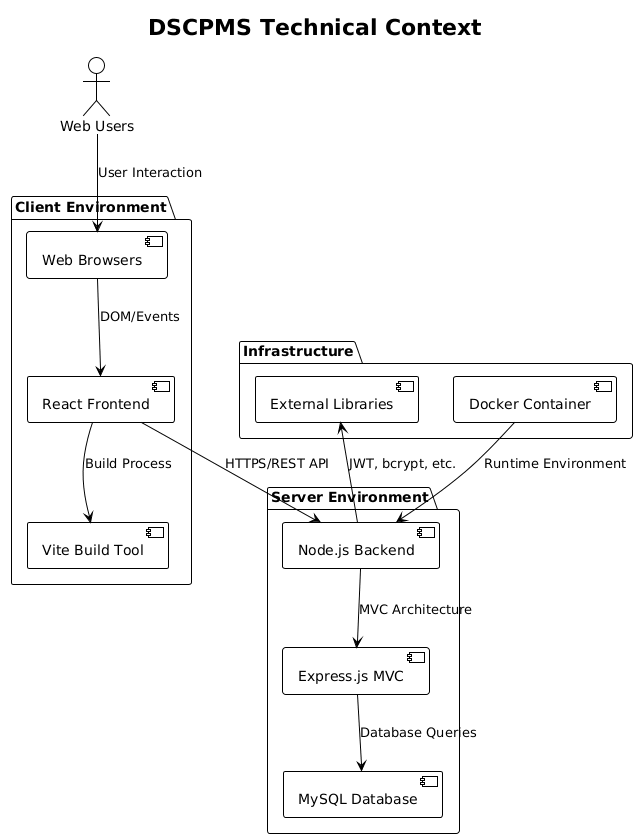

The diagram above was rendered by PlantUML. Its source (embedded in the PNG):
@startuml
!theme plain
title DSCPMS Technical Context

actor "Web Users" as Users
package "Client Environment" {
  [Web Browsers] as Browser
  [React Frontend] as Frontend
  [Vite Build Tool] as Vite
}

package "Server Environment" {
  [Node.js Backend] as Backend
  [Express.js MVC] as MVC
  [MySQL Database] as DB
}

package "Infrastructure" {
  [Docker Container] as Docker
  [External Libraries] as ExtLib
}

Users --> Browser : User Interaction
Browser --> Frontend : DOM/Events
Frontend --> Vite : Build Process
Frontend --> Backend : HTTPS/REST API
Backend --> MVC : MVC Architecture
MVC --> DB : Database Queries
Docker --> Backend : Runtime Environment
Backend --> ExtLib : JWT, bcrypt, etc.
@enduml